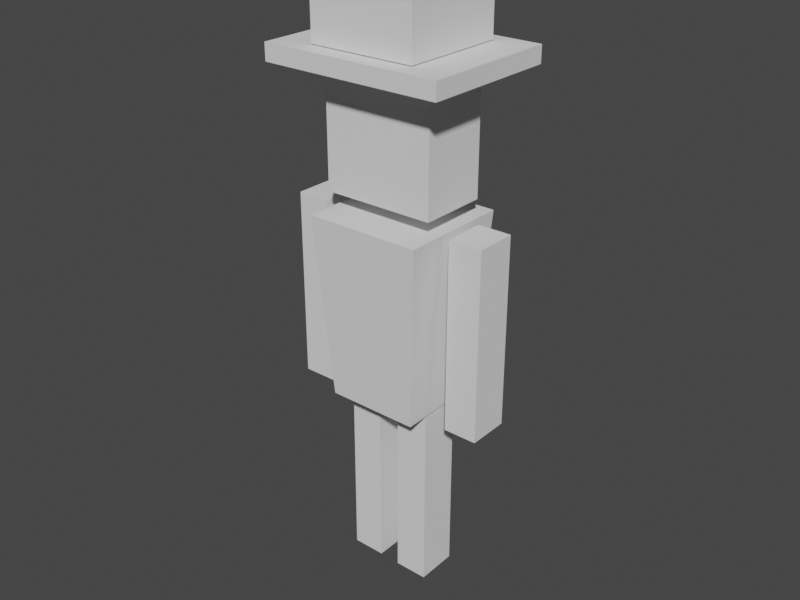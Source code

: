 # Source: testchar.blend  (saved by Blender 2.90.8; exported with 4.5.12 LTS)
import bpy
from mathutils import Matrix  # noqa: F401  (used for matrix-valued properties, if any)

bpy.ops.wm.read_factory_settings(use_empty=True)
scene = bpy.context.scene
scene.name = 'Scene'

# ---- collections
col_default = bpy.data.collections.new('Default'); scene.collection.children.link(col_default)

# ---- world
world_world = bpy.data.worlds.new('World'); scene.world = world_world
world_world.use_nodes = True; world_world.node_tree.nodes.clear()
_N = world_world.node_tree.nodes; _L = world_world.node_tree.links
n0 = _N.new('ShaderNodeOutputWorld'); n0.name = 'World Output'; n0.location = (300, 300)
n1 = _N.new('ShaderNodeBackground'); n1.name = 'Background'; n1.location = (10, 300)
n1.inputs[0].default_value = (0.05088, 0.05088, 0.05088, 1.0)
_L.new(n1.outputs[0], n0.inputs[0])
n0.is_active_output = True
world_world.color = (0.05088, 0.05088, 0.05088)
world_world.use_sun_shadow = False
world_world.sun_shadow_jitter_overblur = 0.0

# ---- meshes
me_bodymesh = bpy.data.meshes.new('bodymesh')
me_bodymesh.from_pydata([(-0.1538, -0.1479, -0.3062), (-0.1943, -0.1868, 0.3062), (-0.1538, 0.1479, -0.3062), (-0.1943, 0.1868, 0.3062), (0.1538, -0.1479, -0.3062), (0.1943, -0.1868, 0.3062), (0.1538, 0.1479, -0.3062), (0.1943, 0.1868, 0.3062)], [], [(0, 1, 3, 2), (2, 3, 7, 6), (6, 7, 5, 4), (4, 5, 1, 0), (2, 6, 4, 0), (7, 3, 1, 5)])
_uv = me_bodymesh.uv_layers.new(name='UVMap')
_uv.uv.foreach_set('vector', [0.375, 0.0, 0.625, 0.0, 0.625, 0.25, 0.375, 0.25, 0.375, 0.25, 0.625, 0.25, 0.625, 0.5, 0.375, 0.5, 0.375, 0.5, 0.625, 0.5, 0.625, 0.75, 0.375, 0.75, 0.375, 0.75, 0.625, 0.75, 0.625, 1.0, 0.375, 1.0, 0.125, 0.5, 0.375, 0.5, 0.375, 0.75, 0.125, 0.75, 0.625, 0.5, 0.875, 0.5, 0.875, 0.75, 0.625, 0.75])
me_bodymesh.use_remesh_fix_poles = True
me_bodymesh.use_remesh_preserve_attributes = False
me_bodymesh.use_mirror_vertex_groups = False
me_bodymesh.update()
me_headmesh = bpy.data.meshes.new('headmesh')
me_headmesh.from_pydata([(-0.1863, -0.1142, -0.1863), (-0.1863, -0.1142, 0.1863), (-0.1863, 0.1142, -0.1863), (-0.1863, 0.1142, 0.1863), (0.1863, -0.1142, -0.1863), (0.1863, -0.1142, 0.1863), (0.1863, 0.1142, -0.1863), (0.1863, 0.1142, 0.1863)], [], [(0, 1, 3, 2), (2, 3, 7, 6), (6, 7, 5, 4), (4, 5, 1, 0), (2, 6, 4, 0), (7, 3, 1, 5)])
_uv = me_headmesh.uv_layers.new(name='UVMap')
_uv.uv.foreach_set('vector', [0.375, 0.0, 0.625, 0.0, 0.625, 0.25, 0.375, 0.25, 0.375, 0.25, 0.625, 0.25, 0.625, 0.5, 0.375, 0.5, 0.375, 0.5, 0.625, 0.5, 0.625, 0.75, 0.375, 0.75, 0.375, 0.75, 0.625, 0.75, 0.625, 1.0, 0.375, 1.0, 0.125, 0.5, 0.375, 0.5, 0.375, 0.75, 0.125, 0.75, 0.625, 0.5, 0.875, 0.5, 0.875, 0.75, 0.625, 0.75])
me_headmesh.use_remesh_fix_poles = True
me_headmesh.use_remesh_preserve_attributes = False
me_headmesh.use_mirror_vertex_groups = False
me_headmesh.update()
me_hatbrimmesh = bpy.data.meshes.new('hatbrimmesh')
me_hatbrimmesh.from_pydata([(-0.2996, -0.2332, -0.02759), (-0.2996, -0.2332, 0.02759), (-0.2996, 0.2332, -0.02759), (-0.2996, 0.2332, 0.02759), (0.2996, -0.2332, -0.02759), (0.2996, -0.2332, 0.02759), (0.2996, 0.2332, -0.02759), (0.2996, 0.2332, 0.02759)], [], [(0, 1, 3, 2), (2, 3, 7, 6), (6, 7, 5, 4), (4, 5, 1, 0), (2, 6, 4, 0), (7, 3, 1, 5)])
_uv = me_hatbrimmesh.uv_layers.new(name='UVMap')
_uv.uv.foreach_set('vector', [0.375, 0.0, 0.625, 0.0, 0.625, 0.25, 0.375, 0.25, 0.375, 0.25, 0.625, 0.25, 0.625, 0.5, 0.375, 0.5, 0.375, 0.5, 0.625, 0.5, 0.625, 0.75, 0.375, 0.75, 0.375, 0.75, 0.625, 0.75, 0.625, 1.0, 0.375, 1.0, 0.125, 0.5, 0.375, 0.5, 0.375, 0.75, 0.125, 0.75, 0.625, 0.5, 0.875, 0.5, 0.875, 0.75, 0.625, 0.75])
me_hatbrimmesh.use_remesh_fix_poles = True
me_hatbrimmesh.use_remesh_preserve_attributes = False
me_hatbrimmesh.use_mirror_vertex_groups = False
me_hatbrimmesh.update()
me_hattopmesh = bpy.data.meshes.new('hattopmesh')
me_hattopmesh.from_pydata([(-0.1764, -0.1764, 1.747), (-0.1764, -0.1764, 1.913), (-0.1764, 0.1764, 1.747), (-0.1764, 0.1764, 1.913), (0.1764, -0.1764, 1.747), (0.1764, -0.1764, 1.913), (0.1764, 0.1764, 1.747), (0.1764, 0.1764, 1.913)], [], [(0, 1, 3, 2), (2, 3, 7, 6), (6, 7, 5, 4), (4, 5, 1, 0), (2, 6, 4, 0), (7, 3, 1, 5)])
_uv = me_hattopmesh.uv_layers.new(name='UVMap')
_uv.uv.foreach_set('vector', [0.375, 0.0, 0.625, 0.0, 0.625, 0.25, 0.375, 0.25, 0.375, 0.25, 0.625, 0.25, 0.625, 0.5, 0.375, 0.5, 0.375, 0.5, 0.625, 0.5, 0.625, 0.75, 0.375, 0.75, 0.375, 0.75, 0.625, 0.75, 0.625, 1.0, 0.375, 1.0, 0.125, 0.5, 0.375, 0.5, 0.375, 0.75, 0.125, 0.75, 0.625, 0.5, 0.875, 0.5, 0.875, 0.75, 0.625, 0.75])
me_hattopmesh.use_remesh_fix_poles = True
me_hattopmesh.use_remesh_preserve_attributes = False
me_hattopmesh.use_mirror_vertex_groups = False
me_hattopmesh.update()
me_rightarmmesh = bpy.data.meshes.new('rightarmmesh')
me_rightarmmesh.from_pydata([(-0.05615, -0.06956, -0.316), (-0.05615, -0.06956, 0.316), (-0.05615, 0.06956, -0.316), (-0.05615, 0.06956, 0.316), (0.05615, -0.06956, -0.316), (0.05615, -0.06956, 0.316), (0.05615, 0.06956, -0.316), (0.05615, 0.06956, 0.316)], [], [(0, 1, 3, 2), (2, 3, 7, 6), (6, 7, 5, 4), (4, 5, 1, 0), (2, 6, 4, 0), (7, 3, 1, 5)])
_uv = me_rightarmmesh.uv_layers.new(name='UVMap')
_uv.uv.foreach_set('vector', [0.375, 0.0, 0.625, 0.0, 0.625, 0.25, 0.375, 0.25, 0.375, 0.25, 0.625, 0.25, 0.625, 0.5, 0.375, 0.5, 0.375, 0.5, 0.625, 0.5, 0.625, 0.75, 0.375, 0.75, 0.375, 0.75, 0.625, 0.75, 0.625, 1.0, 0.375, 1.0, 0.125, 0.5, 0.375, 0.5, 0.375, 0.75, 0.125, 0.75, 0.625, 0.5, 0.875, 0.5, 0.875, 0.75, 0.625, 0.75])
me_rightarmmesh.use_remesh_fix_poles = True
me_rightarmmesh.use_remesh_preserve_attributes = False
me_rightarmmesh.use_mirror_vertex_groups = False
me_rightarmmesh.update()
me_leftarmmesh = bpy.data.meshes.new('leftarmmesh')
me_leftarmmesh.from_pydata([(-0.05615, -0.06956, -0.316), (-0.05615, -0.06956, 0.316), (-0.05615, 0.06956, -0.316), (-0.05615, 0.06956, 0.316), (0.05615, -0.06956, -0.316), (0.05615, -0.06956, 0.316), (0.05615, 0.06956, -0.316), (0.05615, 0.06956, 0.316)], [], [(0, 1, 3, 2), (2, 3, 7, 6), (6, 7, 5, 4), (4, 5, 1, 0), (2, 6, 4, 0), (7, 3, 1, 5)])
_uv = me_leftarmmesh.uv_layers.new(name='UVMap')
_uv.uv.foreach_set('vector', [0.375, 0.0, 0.625, 0.0, 0.625, 0.25, 0.375, 0.25, 0.375, 0.25, 0.625, 0.25, 0.625, 0.5, 0.375, 0.5, 0.375, 0.5, 0.625, 0.5, 0.625, 0.75, 0.375, 0.75, 0.375, 0.75, 0.625, 0.75, 0.625, 1.0, 0.375, 1.0, 0.125, 0.5, 0.375, 0.5, 0.375, 0.75, 0.125, 0.75, 0.625, 0.5, 0.875, 0.5, 0.875, 0.75, 0.625, 0.75])
me_leftarmmesh.use_remesh_fix_poles = True
me_leftarmmesh.use_remesh_preserve_attributes = False
me_leftarmmesh.use_mirror_vertex_groups = False
me_leftarmmesh.update()
me_rightlegmesh_001 = bpy.data.meshes.new('rightlegmesh.001')
me_rightlegmesh_001.from_pydata([(-0.05615, -0.06956, -0.316), (-0.05615, -0.06956, 0.316), (-0.05615, 0.06956, -0.316), (-0.05615, 0.06956, 0.316), (0.05615, -0.06956, -0.316), (0.05615, -0.06956, 0.316), (0.05615, 0.06956, -0.316), (0.05615, 0.06956, 0.316)], [], [(0, 1, 3, 2), (2, 3, 7, 6), (6, 7, 5, 4), (4, 5, 1, 0), (2, 6, 4, 0), (7, 3, 1, 5)])
_uv = me_rightlegmesh_001.uv_layers.new(name='UVMap')
_uv.uv.foreach_set('vector', [0.375, 0.0, 0.625, 0.0, 0.625, 0.25, 0.375, 0.25, 0.375, 0.25, 0.625, 0.25, 0.625, 0.5, 0.375, 0.5, 0.375, 0.5, 0.625, 0.5, 0.625, 0.75, 0.375, 0.75, 0.375, 0.75, 0.625, 0.75, 0.625, 1.0, 0.375, 1.0, 0.125, 0.5, 0.375, 0.5, 0.375, 0.75, 0.125, 0.75, 0.625, 0.5, 0.875, 0.5, 0.875, 0.75, 0.625, 0.75])
me_rightlegmesh_001.use_remesh_fix_poles = True
me_rightlegmesh_001.use_remesh_preserve_attributes = False
me_rightlegmesh_001.use_mirror_vertex_groups = False
me_rightlegmesh_001.update()
me_leftlegmesh = bpy.data.meshes.new('leftlegmesh')
me_leftlegmesh.from_pydata([(-0.05615, -0.06956, -0.316), (-0.05615, -0.06956, 0.316), (-0.05615, 0.06956, -0.316), (-0.05615, 0.06956, 0.316), (0.05615, -0.06956, -0.316), (0.05615, -0.06956, 0.316), (0.05615, 0.06956, -0.316), (0.05615, 0.06956, 0.316)], [], [(0, 1, 3, 2), (2, 3, 7, 6), (6, 7, 5, 4), (4, 5, 1, 0), (2, 6, 4, 0), (7, 3, 1, 5)])
_uv = me_leftlegmesh.uv_layers.new(name='UVMap')
_uv.uv.foreach_set('vector', [0.375, 0.0, 0.625, 0.0, 0.625, 0.25, 0.375, 0.25, 0.375, 0.25, 0.625, 0.25, 0.625, 0.5, 0.375, 0.5, 0.375, 0.5, 0.625, 0.5, 0.625, 0.75, 0.375, 0.75, 0.375, 0.75, 0.625, 0.75, 0.625, 1.0, 0.375, 1.0, 0.125, 0.5, 0.375, 0.5, 0.375, 0.75, 0.125, 0.75, 0.625, 0.5, 0.875, 0.5, 0.875, 0.75, 0.625, 0.75])
me_leftlegmesh.use_remesh_fix_poles = True
me_leftlegmesh.use_remesh_preserve_attributes = False
me_leftlegmesh.use_mirror_vertex_groups = False
me_leftlegmesh.update()
arm_rightarmarmature = bpy.data.armatures.new('rightarmarmature')  # bones are not reproduced
arm_leftarmarmature = bpy.data.armatures.new('leftarmarmature')  # bones are not reproduced
arm_rightlegarmature_001 = bpy.data.armatures.new('rightlegarmature.001')  # bones are not reproduced
arm_leftlegarmature_001 = bpy.data.armatures.new('leftlegarmature.001')  # bones are not reproduced

# ---- objects
ob_body = bpy.data.objects.new('body', me_bodymesh)
ob_head = bpy.data.objects.new('head', me_headmesh)
ob_hatbrim = bpy.data.objects.new('hatbrim', me_hatbrimmesh)
ob_hattop = bpy.data.objects.new('hattop', me_hattopmesh)
ob_rightarm = bpy.data.objects.new('rightarm', me_rightarmmesh)
ob_rightarmcontainer = bpy.data.objects.new('rightarmcontainer', arm_rightarmarmature)
ob_leftarm = bpy.data.objects.new('leftarm', me_leftarmmesh)
ob_leftarmcontainer = bpy.data.objects.new('leftarmcontainer', arm_leftarmarmature)
ob_rightleg = bpy.data.objects.new('rightleg', me_rightlegmesh_001)
ob_rightlegcontainer = bpy.data.objects.new('rightlegcontainer', arm_rightlegarmature_001)
ob_leftleg = bpy.data.objects.new('leftleg', me_leftlegmesh)
ob_leftlegcontainer = bpy.data.objects.new('leftlegcontainer', arm_leftlegarmature_001)

# ---- transforms, parenting, visibility, modifiers, constraints
ob_body.location = (-1.863e-09, -1.863e-09, 0.9368)
ob_body.lineart.crease_threshold = 0.0
ob_head.location = (-3.725e-09, 0.0, 1.484)
ob_head.lineart.crease_threshold = 0.0
ob_hatbrim.location = (0.0, 0.0, 1.716)
ob_hatbrim.lineart.crease_threshold = 0.0
ob_hattop.location = (0.0, 0.0, 0.0)
ob_hattop.lineart.crease_threshold = 0.0
ob_rightarm.parent = ob_rightarmcontainer
ob_rightarm.matrix_parent_inverse = Matrix(((1.0, -0.0, 0.0, -0.2799), (0.0, -1.0, -8.742e-08, -0.002028), (-0.0, 8.742e-08, -1.0, 1.198), (-0.0, 0.0, 0.0, 1.0)))
ob_rightarm.location = (0.2784, 0.003766, 0.9245)
ob_rightarm.lineart.crease_threshold = 0.0
_vg = ob_rightarm.vertex_groups.new(name='rightarmbone')
_vg.add([0, 1, 2, 3, 4, 5, 6, 7], 1.0, 'REPLACE')
_m = ob_rightarm.modifiers.new('Armature', 'ARMATURE')
_m.object = ob_rightarmcontainer
ob_rightarmcontainer.location = (0.2799, -0.002028, 1.198)
ob_rightarmcontainer.rotation_euler = (3.142, 0.0, 0.0)
ob_rightarmcontainer.lineart.crease_threshold = 0.0
ob_leftarm.parent = ob_leftarmcontainer
ob_leftarm.matrix_parent_inverse = Matrix(((1.0, 0.0, 0.0, 0.2963), (0.0, -1.0, -8.742e-08, -0.002028), (-0.0, 8.742e-08, -1.0, 1.196), (-0.0, 0.0, 0.0, 1.0)))
ob_leftarm.location = (-0.2978, 0.003766, 0.9223)
ob_leftarm.lineart.crease_threshold = 0.0
_vg = ob_leftarm.vertex_groups.new(name='leftarmbone')
_vg.add([0, 1, 2, 3, 4, 5, 6, 7], 1.0, 'REPLACE')
_m = ob_leftarm.modifiers.new('Armature', 'ARMATURE')
_m.object = ob_leftarmcontainer
ob_leftarmcontainer.location = (-0.2963, -0.002028, 1.196)
ob_leftarmcontainer.rotation_euler = (3.142, 0.0, 0.0)
ob_leftarmcontainer.lineart.crease_threshold = 0.0
ob_rightleg.parent = ob_rightlegcontainer
ob_rightleg.matrix_parent_inverse = Matrix(((1.0, 0.0, 0.0, 0.2963), (0.0, -1.0, -8.742e-08, -0.002028), (-0.0, 8.742e-08, -1.0, 1.196), (-0.0, 0.0, 0.0, 1.0)))
ob_rightleg.location = (-0.2978, 0.003766, 0.9223)
ob_rightleg.lineart.crease_threshold = 0.0
_vg = ob_rightleg.vertex_groups.new(name='rightlegbone')
_vg.add([0, 1, 2, 3, 4, 5, 6, 7], 1.0, 'REPLACE')
_m = ob_rightleg.modifiers.new('Armature', 'ARMATURE')
_m.object = ob_rightlegcontainer
ob_rightlegcontainer.location = (0.09297, -0.002029, 0.5781)
ob_rightlegcontainer.rotation_euler = (3.142, 0.0, 0.0)
ob_rightlegcontainer.lineart.crease_threshold = 0.0
ob_leftleg.parent = ob_leftlegcontainer
ob_leftleg.matrix_parent_inverse = Matrix(((1.0, 0.0, 0.0, 0.2963), (0.0, -1.0, -8.742e-08, -0.002028), (-0.0, 8.742e-08, -1.0, 1.196), (-0.0, 0.0, 0.0, 1.0)))
ob_leftleg.location = (-0.2978, 0.003766, 0.9223)
ob_leftleg.lineart.crease_threshold = 0.0
_vg = ob_leftleg.vertex_groups.new(name='leftlegbone')
_vg.add([0, 1, 2, 3, 4, 5, 6, 7], 1.0, 'REPLACE')
_m = ob_leftleg.modifiers.new('Armature', 'ARMATURE')
_m.object = ob_leftlegcontainer
ob_leftlegcontainer.location = (-0.09177, -0.002029, 0.5803)
ob_leftlegcontainer.rotation_euler = (3.142, 0.0, 0.0)
ob_leftlegcontainer.lineart.crease_threshold = 0.0

# ---- collection membership
col_default.objects.link(ob_body)
col_default.objects.link(ob_head)
col_default.objects.link(ob_hatbrim)
col_default.objects.link(ob_hattop)
col_default.objects.link(ob_rightarm)
col_default.objects.link(ob_rightarmcontainer)
col_default.objects.link(ob_leftarm)
col_default.objects.link(ob_leftarmcontainer)
col_default.objects.link(ob_rightleg)
col_default.objects.link(ob_rightlegcontainer)
col_default.objects.link(ob_leftleg)
col_default.objects.link(ob_leftlegcontainer)

# ---- scene / render settings (as saved in the file)
scene.frame_start = 1; scene.frame_end = 1; scene.frame_set(1)
scene.render.engine = 'CYCLES'
scene.render.image_settings.color_depth = '16'
scene.render.image_settings.compression = 50
scene.render.resolution_x = 1024
scene.render.resolution_y = 768
scene.render.fps = 1
scene.cycles.samples = 256
scene.cycles.sampling_pattern = 'TABULATED_SOBOL'
scene.cycles.use_light_tree = False
scene.eevee.taa_samples = 256
scene.eevee.taa_render_samples = 256
scene.view_settings.view_transform = 'Filmic'
bpy.context.view_layer.update()

# ---- added for rendering (the .blend has no active camera and no usable light): camera, sun
cam_auto = bpy.data.cameras.new('AutoCamera')
cam_auto.lens = 50.0
cam_auto.sensor_width = 36.0
cam_auto.clip_end = 1000.0
ob_auto_camera = bpy.data.objects.new('AutoCamera', cam_auto)
scene.collection.objects.link(ob_auto_camera)
ob_auto_camera.location = (1.92994, -2.32756, 2.50219)
ob_auto_camera.rotation_euler = (1.09748, -7.21219e-08, 0.694738)
scene.camera = ob_auto_camera
light_auto_sun = bpy.data.lights.new('AutoSun', 'SUN')
light_auto_sun.energy = 3.0
light_auto_sun.angle = 0.0523599
ob_auto_sun = bpy.data.objects.new('AutoSun', light_auto_sun)
scene.collection.objects.link(ob_auto_sun)
ob_auto_sun.rotation_euler = (0.872665, 0.174533, 0.523599)
bpy.context.view_layer.update()
